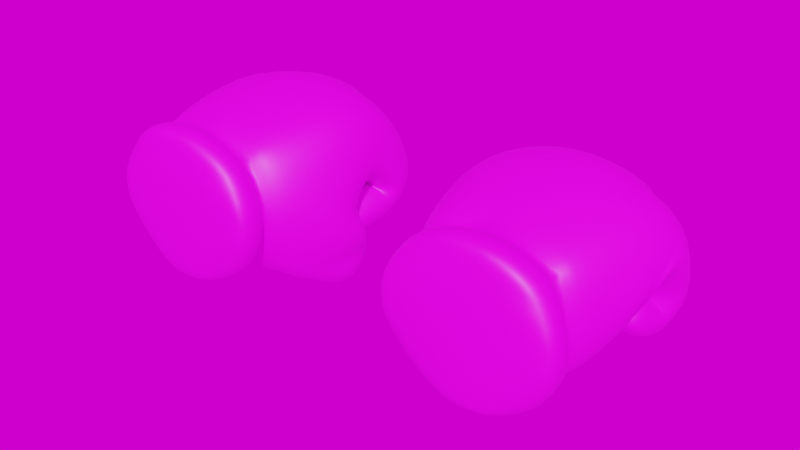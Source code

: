 # Source: Guantes.blend  (saved by Blender 3.2.14; exported with 4.5.12 LTS)
import bpy
from mathutils import Matrix  # noqa: F401  (used for matrix-valued properties, if any)

bpy.ops.wm.read_factory_settings(use_empty=True)
scene = bpy.context.scene
scene.name = 'Scene'

# ---- collections
col_collection = bpy.data.collections.new('Collection'); scene.collection.children.link(col_collection)

# ---- images (referenced by path relative to the original .blend; pixels are not part of the script)
import os
ASSET_DIR = os.environ.get("B2B_ASSET_DIR", "")  # directory of the original .blend (textures are referenced by path, not embedded)
HERE = os.path.dirname(os.path.abspath(__file__))  # packed textures are extracted next to this script under _unpacked/

def load_image(name, relpath, width, height, colorspace="sRGB"):
    """Load a texture the original file referenced (path relative to the .blend, or extracted next to this script)."""
    p = next((c for c in (os.path.join(HERE, relpath), os.path.join(ASSET_DIR, relpath)) if relpath and os.path.exists(c)), "")
    if p:
        img = bpy.data.images.load(p, check_existing=True)
        img.name = name
    else:  # same state as the original file: an image datablock whose file is absent (Cycles renders it pink)
        img = bpy.data.images.new(name, width, height)
        img.source = "FILE"
        img.filepath = "//" + (relpath or name)
    img.colorspace_settings.name = colorspace
    return img
img_t_deportes06_izq_bc_png = load_image('T_Deportes06_izq_BC.png', 'T_Deportes06_izq_BC.png', 1024, 1024, 'sRGB')
img_t_deportes06_dch_bc_png = load_image('T_Deportes06_dch_BC.png', 'T_Deportes06_dch_BC.png', 1024, 1024, 'sRGB')
img_abandoned_church_1k_hdr = load_image('abandoned_church_1k.hdr', 'abandoned_church_1k.hdr', 1024, 1024, 'Linear Rec.709')

# ---- materials (node trees are filled in below, after node groups)
mat_m_guante_izq = bpy.data.materials.new('M_Guante_izq')
mat_m_guante_izq.diffuse_color = (0.9914, 0.9914, 0.9914, 1.0)
mat_m_guante_dch = bpy.data.materials.new('M_Guante_dch')
mat_m_guante_dch.diffuse_color = (0.9914, 0.9914, 0.9914, 1.0)

# ---- node groups
ng_warmth__gaffer = bpy.data.node_groups.new('Warmth (Gaffer)', 'ShaderNodeTree')
_s = ng_warmth__gaffer.interface.new_socket(name='Image', in_out='OUTPUT', socket_type='NodeSocketColor')
_s = ng_warmth__gaffer.interface.new_socket(name='Image', in_out='INPUT', socket_type='NodeSocketColor')
_s = ng_warmth__gaffer.interface.new_socket(name='Temp', in_out='INPUT', socket_type='NodeSocketFloat')
_s.min_value = -100.0
_s.max_value = 100.0
_s = ng_warmth__gaffer.interface.new_socket(name='Tint', in_out='INPUT', socket_type='NodeSocketFloat')
_s.min_value = -100.0
_s.max_value = 100.0
_N = ng_warmth__gaffer.nodes; _L = ng_warmth__gaffer.links
n0 = _N.new('NodeGroupInput'); n0.name = 'Group Input'; n0.location = (-70, -478)
n1 = _N.new('NodeGroupOutput'); n1.name = 'Group Output'; n1.location = (1033, -158)
n2 = _N.new('ShaderNodeMath'); n2.name = 'Math'; n2.location = (214, -339)
n2.operation = 'DIVIDE'
n2.inputs[1].default_value = 150.0
n3 = _N.new('ShaderNodeMath'); n3.name = 'Math.001'; n3.location = (407, -336)
n3.inputs[1].default_value = 1.0
n4 = _N.new('ShaderNodeSeparateColor'); n4.name = 'Separate RGB'; n4.location = (408, -168)
n5 = _N.new('ShaderNodeMath'); n5.name = 'Math.002'; n5.location = (627, 85)
n5.operation = 'MULTIPLY'
n6 = _N.new('ShaderNodeMath'); n6.name = 'Math.003'; n6.location = (627, -91)
n6.operation = 'MULTIPLY'
n7 = _N.new('ShaderNodeMath'); n7.name = 'Math.004'; n7.location = (627, -240)
n7.operation = 'DIVIDE'
n8 = _N.new('ShaderNodeMath'); n8.name = 'Math.005'; n8.location = (214, -548)
n8.operation = 'DIVIDE'
n8.inputs[1].default_value = 150.0
n9 = _N.new('ShaderNodeMath'); n9.name = 'Math.006'; n9.location = (407, -529)
n9.inputs[1].default_value = 1.0
n10 = _N.new('ShaderNodeCombineColor'); n10.name = 'Combine RGB'; n10.location = (808, -163)
_L.new(n0.outputs[1], n2.inputs[0])
_L.new(n2.outputs[0], n3.inputs[0])
_L.new(n3.outputs[0], n5.inputs[1])
_L.new(n3.outputs[0], n7.inputs[1])
_L.new(n0.outputs[2], n8.inputs[0])
_L.new(n8.outputs[0], n9.inputs[0])
_L.new(n9.outputs[0], n6.inputs[1])
_L.new(n0.outputs[0], n4.inputs[0])
_L.new(n4.outputs[0], n5.inputs[0])
_L.new(n4.outputs[1], n6.inputs[0])
_L.new(n4.outputs[2], n7.inputs[0])
_L.new(n5.outputs[0], n10.inputs[0])
_L.new(n6.outputs[0], n10.inputs[1])
_L.new(n7.outputs[0], n10.inputs[2])
_L.new(n10.outputs[0], n1.inputs[0])
n1.is_active_output = True

# ---- material node trees
mat_m_guante_izq.use_nodes = True; mat_m_guante_izq.node_tree.nodes.clear()
_N = mat_m_guante_izq.node_tree.nodes; _L = mat_m_guante_izq.node_tree.links
n0 = _N.new('ShaderNodeBsdfPrincipled'); n0.name = 'Principled BSDF'; n0.location = (10, 300)
n0.distribution = 'GGX'
n0.subsurface_method = 'RANDOM_WALK_SKIN'
n0.inputs[3].default_value = 1.45
n0.inputs[27].default_value = (0.0, 0.0, 0.0, 1.0)
n0.inputs[28].default_value = 1.0
n1 = _N.new('ShaderNodeOutputMaterial'); n1.name = 'Material Output'; n1.location = (300, 300)
n2 = _N.new('ShaderNodeTexImage'); n2.name = 'Image Texture'; n2.location = (-280, 190)
n2.image = img_t_deportes06_izq_bc_png
_L.new(n0.outputs[0], n1.inputs[0])
_L.new(n2.outputs[0], n0.inputs[0])
n1.is_active_output = True
mat_m_guante_dch.use_nodes = True; mat_m_guante_dch.node_tree.nodes.clear()
_N = mat_m_guante_dch.node_tree.nodes; _L = mat_m_guante_dch.node_tree.links
n0 = _N.new('ShaderNodeBsdfPrincipled'); n0.name = 'Principled BSDF'; n0.location = (10, 300)
n0.distribution = 'GGX'
n0.subsurface_method = 'RANDOM_WALK_SKIN'
n0.inputs[3].default_value = 1.45
n0.inputs[27].default_value = (0.0, 0.0, 0.0, 1.0)
n0.inputs[28].default_value = 1.0
n1 = _N.new('ShaderNodeOutputMaterial'); n1.name = 'Material Output'; n1.location = (300, 300)
n2 = _N.new('ShaderNodeTexImage'); n2.name = 'Image Texture'; n2.location = (-335, 273)
n2.image = img_t_deportes06_dch_bc_png
_L.new(n0.outputs[0], n1.inputs[0])
_L.new(n2.outputs[0], n0.inputs[0])
n1.is_active_output = True

# ---- world
world_world = bpy.data.worlds.new('World'); scene.world = world_world
world_world.use_nodes = True; world_world.node_tree.nodes.clear()
_N = world_world.node_tree.nodes; _L = world_world.node_tree.links
n0 = _N.new('ShaderNodeOutputWorld'); n0.name = 'World Output'; n0.location = (300, 300)
n1 = _N.new('ShaderNodeBackground'); n1.name = 'Background'; n1.location = (10, 300)
n1.inputs[0].default_value = (0.05088, 0.05088, 0.05088, 1.0)
n2 = _N.new('ShaderNodeTexEnvironment'); n2.name = 'HDRIHandler_ShaderNodeTexEnvironment'; n2.location = (-568, 92)
n2.image = img_abandoned_church_1k_hdr
n3 = _N.new('ShaderNodeTexCoord'); n3.name = 'HDRIHandler_ShaderNodeTexCoord'; n3.location = (-951, 100)
n4 = _N.new('ShaderNodeMapping'); n4.name = 'HDRIHandler_ShaderNodeMapping'; n4.location = (-760, 141)
n4.mute = True
n5 = _N.new('ShaderNodeGroup'); n5.name = 'HDRIHandler_Warmth'; n5.location = (-262, 73)
n5.mute = True
n5.node_tree = ng_warmth__gaffer
n5.inputs[1].default_value = 0.0
n5.inputs[2].default_value = 0.0
n6 = _N.new('ShaderNodeGamma'); n6.name = 'HDRIHandler_ShaderNodeGamma'; n6.location = (-72, 60)
n6.mute = True
n7 = _N.new('ShaderNodeHueSaturation'); n7.name = 'HDRIHandler_ShaderNodeHueSaturation'; n7.location = (118, 81)
n7.mute = True
n8 = _N.new('ShaderNodeBackground'); n8.name = 'HDRIHandler_ShaderNodeBackground'; n8.location = (318, 48)
_L.new(n3.outputs[0], n4.inputs[0])
_L.new(n4.outputs[0], n2.inputs[0])
_L.new(n2.outputs[0], n5.inputs[0])
_L.new(n5.outputs[0], n6.inputs[0])
_L.new(n6.outputs[0], n7.inputs[4])
_L.new(n7.outputs[0], n8.inputs[0])
_L.new(n8.outputs[0], n0.inputs[0])
n0.is_active_output = True
world_world.color = (0.05088, 0.05088, 0.05088)
world_world.use_sun_shadow = False
world_world.sun_shadow_jitter_overblur = 0.0

# ---- meshes
me_sketchup = bpy.data.meshes.new('Sketchup')
me_sketchup.from_pydata([(0.0418, 0.02369, 0.007853), (0.04623, 0.03417, 0.00678), (0.02377, 0.01736, -0.009526), (0.02327, 0.04452, -0.01307), (0.04684, 0.03365, 0.001189), (0.02193, 0.05687, -0.008787), (0.04921, 0.03039, 0.008178), (0.02754, 0.0169, 0.02118), (0.05354, 0.01431, -0.01362), (-0.004812, -0.02321, -0.01227), (-0.004823, -0.04655, -0.03076), (-0.05396, -0.02104, -0.0235), (-0.04494, -0.05002, -0.03137), (-0.06307, -0.05467, -0.001229), (-0.03418, -0.06414, -0.03132), (-0.05538, -0.06348, -0.0006682), (-0.03852, -0.07034, -0.03789), (-0.05865, -0.07032, -0.01688), (-0.03853, -0.08804, -0.03789), (-0.05866, -0.08803, -0.01688), (-0.006851, -0.09267, -0.0302), (-0.05112, -0.09264, 0.01844), (0.04281, -0.09269, 0.01845), (-0.06736, -0.07032, 0.01177), (-0.04453, -0.06413, 0.04578), (-0.05865, -0.07032, 0.04047), (-0.03853, -0.07032, 0.06148), (-0.05866, -0.08802, 0.04047), (-0.03854, -0.08803, 0.06149), (-0.005974, -0.09266, 0.05702), (-0.005973, -0.08804, 0.06918), (0.0265, -0.08806, 0.06149), (0.02651, -0.07036, 0.06149), (0.05037, -0.07037, 0.04048), (0.03257, -0.06417, 0.04397), (0.05046, -0.06418, 0.01178), (0.06295, -0.05795, 0.01579), (0.0481, -0.05701, -0.02843), (0.05733, -0.03964, -0.04008), (0.04504, -0.03181, -0.05219), (0.05181, -0.007918, -0.06771), (0.07033, -0.01956, 0.02967), (0.07608, -0.002328, 0.008233), (0.07268, 0.01827, 0.02877), (0.06177, -0.004967, 0.0633), (0.04907, -0.05402, 0.04737), (0.03308, 0.009866, 0.0735), (0.03174, -0.04935, 0.06242), (-0.004568, 0.01175, 0.0796), (-0.004833, -0.049, 0.06479), (-0.04137, 0.01107, 0.07447), (-0.03814, -0.05085, 0.06046), (-0.07301, -0.001447, 0.05294), (-0.06083, -0.05443, 0.04736), (-0.07774, 0.03959, -3.496e-05), (-0.06477, 0.06255, -0.006374), (-0.07205, 0.03199, -0.01937), (-0.06385, 0.03129, -0.03306), (-0.04512, 0.03468, -0.03702), (-0.04337, 0.0008546, -0.0167), (-0.03815, 0.009613, -0.003567), (-0.04529, -0.002496, 0.001093), (-0.0532, 0.008645, 0.01101), (-0.05889, -0.0037, -0.0002125), (-0.06853, 0.007439, -0.00534), (-0.06103, -0.0006734, -0.01829), (-0.04588, 0.03758, 0.04698), (-0.03807, 0.07838, -0.005954), (-0.04605, 0.04246, -0.007673), (-0.03664, 0.05144, -0.034), (-0.01343, 0.05343, -0.03842), (-0.0128, 0.01765, -0.03431), (-0.003717, 0.01886, -0.01577), (-0.01514, 9.415e-05, -0.0146), (-0.02297, 0.001732, 0.001095), (-0.03112, 0.0001961, -0.01465), (-0.0422, 0.01902, -0.01275), (-0.0347, 0.01776, -0.03422), (0.04431, 0.0006657, -0.02392), (0.06954, 0.04943, -0.004681), (0.06744, 0.04426, -0.01022), (0.06579, 0.01747, -0.016), (0.04394, 0.007332, -0.002953), (-0.07693, -0.02102, 0.01055), (-0.07187, 0.03862, 0.0514), (-0.04652, 0.05286, 0.05853), (-0.06641, 0.06046, 0.01776), (-0.04525, 0.06921, 0.01725), (-0.04487, 0.06962, -0.009075), (-0.03749, 0.03207, -0.01559), (-0.06187, 0.01406, 0.01786), (-0.04108, 0.02122, 0.01483), (-0.03907, 0.04274, 0.002997), (-0.05757, 0.02001, 0.003651), (-0.05808, 0.02738, 0.004441), (-0.05646, 0.01782, 0.01031), (0.0324, 0.0565, 0.07088), (0.03512, 0.06576, 0.004863), (0.02497, 0.08357, 0.0316), (0.02241, 0.08985, -0.007674), (-0.004246, 0.08116, 0.03188), (-0.00205, 0.08577, -0.007117), (-0.009517, 0.06564, 0.00607), (-6.47e-05, 0.04676, -0.04447), (-0.01032, 0.04165, -0.01997), (-0.008008, 0.01174, -0.005009), (0.06603, 0.03668, 0.05631), (0.06372, 0.06747, 0.02686), (0.06121, 0.07571, -0.007295), (0.03475, 0.0803, 0.03389), (0.03601, 0.08686, -0.003619), (0.0339, 0.05751, -0.03734), (0.004435, 0.01233, -0.03515), (0.006544, 0.03423, -0.04191), (-0.001478, 0.01732, -0.05211), (0.006592, 0.03278, -0.06301), (0.02658, 0.03869, -0.04032), (0.03403, 0.03146, -0.06567), (0.0754, 0.02608, -0.03212), (0.0739, 0.008331, -0.05774), (0.01894, -0.04754, -0.0459), (0.03258, -0.06418, -0.02218), (-0.00595, -0.06416, -0.03798), (0.02652, -0.07037, -0.03788), (-0.005952, -0.07036, -0.04557), (0.02651, -0.08808, -0.03788), (-0.005962, -0.08806, -0.04557), (0.01976, 0.008599, -0.02793), (0.07956, -0.02008, -0.01566), (0.03506, 0.04162, -0.0202), (0.02276, 0.0468, -0.04457), (0.03276, 0.01158, -0.00561), (0.02367, 0.005847, -0.03012), (0.0218, -0.005982, -0.0125), (0.002606, -0.005692, -0.01195), (0.01249, 0.002459, 0.007434), (0.05547, 0.05694, -0.03473), (0.05251, 0.01095, -0.03859), (0.05167, -0.001528, -0.02238), (0.03373, -0.001704, -0.01963), (0.01134, 0.04304, 0.003654), (0.01222, 0.03614, 0.006217), (0.01147, 0.01802, 0.01428), (0.05036, -0.08808, 0.04048), (0.05907, -0.08809, 0.01179), (0.05908, -0.07038, 0.01178), (0.05037, -0.07038, -0.01687), (-0.0105, 0.05927, 0.06962), (-0.003011, 0.04273, 0.04777), (-0.003051, 0.04505, -0.007203), (-0.01337, 0.08442, -0.004229), (-0.01272, 0.08349, 0.02661), (-0.04026, 0.07647, 0.02461), (0.0003774, 0.00586, -0.02998), (-0.005959, -0.06414, 0.06158), (-0.004886, 0.01747, 0.02378), (0.02936, 0.01041, -0.03585), (-0.06737, -0.08802, 0.01177), (-0.02342, 0.02708, 0.03058), (-0.02496, 0.0295, -0.001426), (-0.0244, 0.02596, -0.008414), (0.02791, -0.004592, -0.03463), (-0.07966, 0.01575, 0.03896), (0.03261, -0.004597, -0.05159), (0.0083, 0.005525, -0.05658), (0.02456, 0.002675, -0.05513), (0.03486, 0.01757, -0.07209), (-0.005963, -0.07034, 0.06917), (0.006352, 0.01889, -0.07354), (-0.003582, 0.02186, 0.05099), (0.05036, -0.08809, -0.01687)], [], [(127, 165, 163, 78), (3, 1, 4), (5, 3, 4), (5, 4, 6), (5, 6, 7), (7, 6, 8), (9, 7, 8), (8, 10, 9), (68, 160, 158, 66), (10, 12, 11, 9), (142, 141, 104, 105), (15, 14, 16), (17, 15, 16), (170, 125, 123, 146), (20, 125, 170, 22), (21, 20, 22), (23, 15, 17), (97, 98, 96, 7), (25, 26, 24), (167, 30, 31, 32), (27, 29, 28), (28, 29, 30), (29, 31, 30), (28, 30, 167, 26), (132, 153, 103, 130), (32, 33, 34), (119, 38, 39, 40), (96, 98, 100, 147), (37, 36, 35), (116, 113, 112, 127), (39, 38, 37), (51, 24, 154, 49), (41, 42, 43), (129, 130, 99, 97), (52, 83, 13, 53), (33, 145, 35, 34), (108, 110, 109, 107), (150, 67, 152, 151), (107, 109, 96, 106), (80, 136, 108, 79), (150, 151, 148, 149), (54, 55, 56), (55, 57, 56), (130, 103, 101, 99), (46, 96, 147, 48), (118, 119, 117, 116), (61, 59, 60), (60, 62, 61), (62, 63, 61), (62, 64, 63), (63, 64, 65), (111, 110, 108, 136), (58, 89, 60, 59), (67, 69, 68), (115, 117, 166, 168), (84, 86, 54, 162), (64, 56, 57, 65), (73, 71, 72), (74, 73, 72), (75, 73, 74), (74, 76, 75), (76, 77, 75), (85, 50, 48, 147), (42, 78, 8), (16, 14, 122, 124), (6, 79, 43), (4, 79, 6), (4, 80, 79), (1, 80, 4), (80, 1, 81), (1, 0, 81), (0, 82, 81), (0, 2, 82), (52, 84, 83), (111, 156, 2, 3), (116, 117, 115, 113), (67, 150, 70, 69), (88, 89, 58), (92, 91, 90), (90, 93, 92), (93, 89, 92), (89, 93, 94), (160, 149, 148, 158), (95, 62, 60), (62, 95, 64), (26, 167, 154, 24), (98, 97, 99), (65, 59, 61, 63), (100, 101, 102), (131, 132, 130, 129), (103, 104, 102, 101), (15, 24, 53, 13), (107, 79, 108), (99, 101, 100, 98), (109, 110, 5), (110, 111, 5), (5, 111, 3), (147, 100, 102, 169), (138, 81, 82, 139), (78, 118, 116, 127), (81, 137, 136, 80), (118, 38, 119), (83, 11, 12, 13), (122, 120, 121), (122, 121, 123), (124, 122, 123), (126, 18, 16, 124), (20, 126, 125), (18, 126, 20), (41, 43, 106, 44), (38, 128, 36, 37), (78, 42, 118), (42, 128, 118), (44, 106, 96, 46), (52, 50, 85, 84), (131, 133, 132), (77, 71, 73, 75), (134, 133, 135), (135, 105, 134), (23, 25, 24, 15), (5, 7, 96, 109), (81, 138, 137), (71, 77, 69, 70), (2, 139, 82), (97, 7, 140), (140, 129, 97), (141, 129, 140), (15, 13, 12, 14), (142, 135, 131), (142, 105, 135), (21, 22, 29), (29, 22, 143), (22, 144, 143), (25, 23, 157, 27), (157, 23, 17, 19), (121, 145, 146), (79, 107, 106, 43), (85, 91, 92, 87), (66, 152, 67, 68), (121, 37, 35), (121, 35, 145), (29, 143, 31), (149, 72, 71, 70), (48, 49, 47, 46), (156, 137, 138, 139), (137, 156, 111, 136), (85, 152, 66), (150, 149, 70), (85, 147, 151, 152), (50, 51, 49, 48), (105, 153, 134), (49, 34, 47), (49, 154, 34), (113, 115, 114, 112), (51, 53, 24), (155, 7, 9), (140, 7, 155), (102, 140, 155), (102, 141, 140), (141, 102, 104), (95, 60, 89, 94), (85, 87, 86, 84), (36, 45, 34, 35), (2, 156, 139), (145, 33, 143, 144), (157, 19, 21), (157, 21, 27), (27, 21, 29), (165, 127, 112, 164), (91, 158, 155), (148, 155, 158), (39, 37, 121, 120), (159, 76, 74), (76, 159, 160), (159, 72, 160), (149, 160, 72), (161, 39, 120), (161, 120, 10), (8, 161, 10), (162, 90, 83), (162, 54, 90), (161, 40, 39), (161, 163, 40), (161, 78, 163), (20, 21, 19, 18), (84, 162, 83), (87, 88, 55, 86), (86, 55, 54), (112, 114, 164), (168, 166, 165, 164), (142, 131, 129, 141), (122, 14, 12, 10), (46, 47, 45, 44), (144, 170, 146, 145), (91, 155, 9, 11), (6, 43, 42, 8), (166, 119, 40), (117, 119, 166), (68, 69, 77, 76), (103, 153, 105, 104), (85, 66, 91), (147, 148, 151), (147, 169, 148), (44, 45, 36, 41), (10, 120, 122), (11, 83, 90, 91), (22, 170, 144), (31, 143, 33, 32), (123, 121, 146), (125, 126, 124, 123), (40, 163, 165, 166), (52, 53, 51, 50), (94, 93, 56), (94, 56, 64), (47, 34, 45), (167, 32, 34), (54, 93, 90), (54, 56, 93), (114, 115, 168), (114, 168, 164), (66, 158, 91), (3, 2, 0, 1), (153, 132, 133, 134), (92, 89, 88), (87, 92, 88), (88, 58, 57, 55), (169, 155, 148), (169, 102, 155), (59, 65, 57, 58), (36, 128, 42, 41), (8, 78, 161), (167, 34, 154), (95, 94, 64), (128, 38, 118), (68, 76, 160), (159, 74, 72), (135, 133, 131), (28, 26, 25, 27), (19, 17, 16, 18)])
me_sketchup.polygons.foreach_set('use_smooth', [True] * 239)
_uv = me_sketchup.uv_layers.new(name='UVMap')
_uv.uv.foreach_set('vector', [0.3778, 0.3476, 0.3333, 0.3416, 0.3335, 0.3191, 0.3874, 0.3184, 0.523, 0.2588, 0.5029, 0.3167, 0.4902, 0.316, 0.518, 0.2509, 0.523, 0.2588, 0.4902, 0.316, 0.518, 0.2509, 0.4902, 0.316, 0.4717, 0.3217, 0.518, 0.2509, 0.4717, 0.3217, 0.4528, 0.2661, 0.4528, 0.2661, 0.4717, 0.3217, 0.412, 0.3233, 0.3766, 0.2094, 0.4528, 0.2661, 0.412, 0.3233, 0.412, 0.3233, 0.3232, 0.2009, 0.3766, 0.2094, 0.5196, 0.07754, 0.5477, 0.08956, 0.4975, 0.156, 0.4674, 0.1119, 0.3232, 0.2009, 0.3381, 0.1353, 0.379, 0.1316, 0.3766, 0.2094, 0.4932, 0.402, 0.4973, 0.3567, 0.5755, 0.3762, 0.5362, 0.4214, 0.335, 0.08722, 0.3099, 0.1398, 0.2949, 0.1342, 0.3082, 0.09333, 0.335, 0.08722, 0.2949, 0.1342, 0.2157, 0.2505, 0.2307, 0.2116, 0.2518, 0.2211, 0.2374, 0.2589, 0.7139, 0.2145, 0.7449, 0.236, 0.7449, 0.271, 0.7099, 0.2905, 0.6419, 0.2127, 0.7139, 0.2145, 0.7099, 0.2905, 0.2275, 0.8336, 0.233, 0.8508, 0.2151, 0.8623, 0.5579, 0.691, 0.5333, 0.7217, 0.4639, 0.7084, 0.5328, 0.6452, 0.2409, 0.8094, 0.2551, 0.7809, 0.2606, 0.8028, 0.2637, 0.7465, 0.2422, 0.7433, 0.246, 0.7091, 0.2635, 0.7089, 0.2255, 0.8008, 0.2245, 0.7411, 0.238, 0.7758, 0.238, 0.7758, 0.2245, 0.7411, 0.2422, 0.7433, 0.2245, 0.7411, 0.246, 0.7091, 0.2422, 0.7433, 0.238, 0.7758, 0.2422, 0.7433, 0.2637, 0.7465, 0.2551, 0.7809, 0.6319, 0.6957, 0.6369, 0.7118, 0.6097, 0.7208, 0.6048, 0.7057, 0.2635, 0.7089, 0.2618, 0.6724, 0.2813, 0.6895, 0.3537, 0.5348, 0.3016, 0.5543, 0.3017, 0.5301, 0.3355, 0.5113, 0.4639, 0.7084, 0.5333, 0.7217, 0.5419, 0.7534, 0.4749, 0.8026, 0.2743, 0.5675, 0.2916, 0.6321, 0.2689, 0.6315, 0.4054, 0.5255, 0.4195, 0.5151, 0.4432, 0.5231, 0.437, 0.5469, 0.3017, 0.5301, 0.3016, 0.5543, 0.2743, 0.5675, 0.2854, 0.792, 0.2606, 0.8028, 0.2756, 0.7477, 0.2958, 0.7501, 0.3438, 0.6396, 0.3616, 0.6092, 0.3897, 0.6329, 0.5973, 0.6767, 0.6048, 0.7057, 0.5679, 0.7161, 0.5579, 0.691, 0.3261, 0.8485, 0.2818, 0.8744, 0.2427, 0.86, 0.2747, 0.8202, 0.2618, 0.6724, 0.2534, 0.6368, 0.2689, 0.6315, 0.2813, 0.6895, 0.4525, 0.6096, 0.4683, 0.6161, 0.4696, 0.6429, 0.4415, 0.6342, 0.5077, 0.9008, 0.4973, 0.9122, 0.4788, 0.8969, 0.498, 0.8803, 0.4415, 0.6342, 0.4696, 0.6429, 0.4639, 0.7084, 0.4125, 0.6654, 0.4301, 0.5895, 0.4571, 0.5903, 0.4525, 0.6096, 0.4299, 0.5981, 0.5077, 0.9008, 0.498, 0.8803, 0.5212, 0.8408, 0.5469, 0.8991, 0.3461, 0.9281, 0.3653, 0.9324, 0.3467, 0.9478, 0.3653, 0.9324, 0.3565, 0.9538, 0.3467, 0.9478, 0.6048, 0.7057, 0.6097, 0.7208, 0.574, 0.7346, 0.5679, 0.7161, 0.3838, 0.7163, 0.4639, 0.7084, 0.4749, 0.8026, 0.3804, 0.7688, 0.372, 0.5562, 0.3537, 0.5348, 0.3864, 0.5084, 0.4054, 0.5255, 0.3543, 0.9795, 0.3584, 0.9724, 0.3648, 0.9828, 0.3648, 0.9828, 0.3464, 0.989, 0.3543, 0.9795, 0.3464, 0.989, 0.3488, 0.9764, 0.3543, 0.9795, 0.3464, 0.989, 0.3395, 0.9702, 0.3488, 0.9764, 0.3488, 0.9764, 0.3395, 0.9702, 0.3509, 0.9688, 0.4701, 0.5903, 0.4683, 0.6161, 0.4525, 0.6096, 0.4571, 0.5903, 0.3657, 0.956, 0.3807, 0.9648, 0.3648, 0.9828, 0.3584, 0.9724, 0.4973, 0.9122, 0.5115, 0.9292, 0.4854, 0.9486, 0.4105, 0.4998, 0.3864, 0.5084, 0.3734, 0.4965, 0.4068, 0.4785, 0.3638, 0.8767, 0.3689, 0.9166, 0.3461, 0.9281, 0.3346, 0.8832, 0.3395, 0.9702, 0.3467, 0.9478, 0.3565, 0.9538, 0.3509, 0.9688, 0.5407, 0.9486, 0.5329, 0.9359, 0.5515, 0.9321, 0.5469, 0.965, 0.5407, 0.9486, 0.5515, 0.9321, 0.5328, 0.9539, 0.5407, 0.9486, 0.5469, 0.965, 0.5469, 0.965, 0.5135, 0.9618, 0.5328, 0.9539, 0.5135, 0.9618, 0.5229, 0.9433, 0.5328, 0.9539, 0.415, 0.8693, 0.363, 0.8151, 0.3804, 0.7688, 0.4749, 0.8026, 0.4089, 0.367, 0.3874, 0.3184, 0.412, 0.3233, 0.2949, 0.1342, 0.3099, 0.1398, 0.2905, 0.189, 0.2763, 0.182, 0.4717, 0.3217, 0.491, 0.3792, 0.4317, 0.3763, 0.4902, 0.316, 0.491, 0.3792, 0.4717, 0.3217, 0.4902, 0.316, 0.4977, 0.3763, 0.491, 0.3792, 0.5029, 0.3167, 0.4977, 0.3763, 0.4902, 0.316, 0.4977, 0.3763, 0.5029, 0.3167, 0.5421, 0.3743, 0.5029, 0.3167, 0.5277, 0.3175, 0.5421, 0.3743, 0.5277, 0.3175, 0.5593, 0.3269, 0.5421, 0.3743, 0.5277, 0.3175, 0.5556, 0.2842, 0.5593, 0.3269, 0.3261, 0.8485, 0.3638, 0.8767, 0.2818, 0.8744, 0.4701, 0.5903, 0.4706, 0.5656, 0.4916, 0.5548, 0.4981, 0.5868, 0.4054, 0.5255, 0.3864, 0.5084, 0.4105, 0.4998, 0.4195, 0.5151, 0.4973, 0.9122, 0.5077, 0.9008, 0.5211, 0.9208, 0.5115, 0.9292, 0.3762, 0.9382, 0.3807, 0.9648, 0.3657, 0.956, 0.4748, 0.1726, 0.4537, 0.1483, 0.4629, 0.109, 0.4629, 0.109, 0.4873, 0.1274, 0.4748, 0.1726, 0.4873, 0.1274, 0.4917, 0.1752, 0.4748, 0.1726, 0.4917, 0.1752, 0.4873, 0.1274, 0.5, 0.1331, 0.5477, 0.08956, 0.5684, 0.117, 0.5516, 0.1758, 0.4975, 0.156, 0.5172, 0.1438, 0.5262, 0.1507, 0.5147, 0.172, 0.5262, 0.1507, 0.5172, 0.1438, 0.5374, 0.1276, 0.2551, 0.7809, 0.2637, 0.7465, 0.2756, 0.7477, 0.2606, 0.8028, 0.5333, 0.7217, 0.5579, 0.691, 0.5679, 0.7161, 0.3509, 0.9688, 0.3584, 0.9724, 0.3543, 0.9795, 0.3488, 0.9764, 0.5419, 0.7534, 0.574, 0.7346, 0.5782, 0.7585, 0.6423, 0.6696, 0.6319, 0.6957, 0.6048, 0.7057, 0.5973, 0.6767, 0.6097, 0.7208, 0.6196, 0.7469, 0.5782, 0.7585, 0.574, 0.7346, 0.233, 0.8508, 0.2606, 0.8028, 0.2747, 0.8202, 0.2427, 0.86, 0.4415, 0.6342, 0.4299, 0.5981, 0.4525, 0.6096, 0.5679, 0.7161, 0.574, 0.7346, 0.5419, 0.7534, 0.5333, 0.7217, 0.4696, 0.6429, 0.4683, 0.6161, 0.4963, 0.6034, 0.4683, 0.6161, 0.4701, 0.5903, 0.4963, 0.6034, 0.4963, 0.6034, 0.4701, 0.5903, 0.4981, 0.5868, 0.4749, 0.8026, 0.5419, 0.7534, 0.5782, 0.7585, 0.546, 0.8354, 0.4601, 0.5563, 0.4328, 0.5569, 0.466, 0.5335, 0.4698, 0.5556, 0.4158, 0.577, 0.372, 0.5562, 0.4054, 0.5255, 0.437, 0.5469, 0.4328, 0.5569, 0.4592, 0.567, 0.4571, 0.5903, 0.4301, 0.5895, 0.372, 0.5562, 0.3016, 0.5543, 0.3537, 0.5348, 0.4, 0.08758, 0.379, 0.1316, 0.3381, 0.1353, 0.3513, 0.08864, 0.2905, 0.189, 0.2991, 0.2405, 0.2577, 0.2423, 0.2905, 0.189, 0.2577, 0.2423, 0.2518, 0.2211, 0.2763, 0.182, 0.2905, 0.189, 0.2518, 0.2211, 0.2523, 0.1707, 0.27, 0.1254, 0.2949, 0.1342, 0.2763, 0.182, 0.7139, 0.2145, 0.7277, 0.2037, 0.7449, 0.236, 0.6979, 0.1823, 0.7277, 0.2037, 0.7139, 0.2145, 0.3438, 0.6396, 0.3897, 0.6329, 0.4125, 0.6654, 0.3654, 0.6771, 0.3016, 0.5543, 0.334, 0.5854, 0.2916, 0.6321, 0.2743, 0.5675, 0.4158, 0.577, 0.3616, 0.6092, 0.372, 0.5562, 0.3616, 0.6092, 0.334, 0.5854, 0.372, 0.5562, 0.3654, 0.6771, 0.4125, 0.6654, 0.4639, 0.7084, 0.3838, 0.7163, 0.3261, 0.8485, 0.363, 0.8151, 0.415, 0.8693, 0.3638, 0.8767, 0.6423, 0.6696, 0.6464, 0.6936, 0.6319, 0.6957, 0.5229, 0.9433, 0.5329, 0.9359, 0.5407, 0.9486, 0.5328, 0.9539, 0.6508, 0.706, 0.6464, 0.6936, 0.6725, 0.6922, 0.6725, 0.6922, 0.6605, 0.728, 0.6508, 0.706, 0.2275, 0.8336, 0.2409, 0.8094, 0.2606, 0.8028, 0.233, 0.8508, 0.4963, 0.6034, 0.5328, 0.6452, 0.4639, 0.7084, 0.4696, 0.6429, 0.4328, 0.5569, 0.4601, 0.5563, 0.4592, 0.567, 0.5329, 0.9359, 0.5229, 0.9433, 0.5115, 0.9292, 0.5211, 0.9208, 0.4916, 0.5548, 0.4698, 0.5556, 0.466, 0.5335, 0.421, 0.3398, 0.4528, 0.2661, 0.5019, 0.3391, 0.5019, 0.3391, 0.423, 0.3594, 0.421, 0.3398, 0.4973, 0.3567, 0.423, 0.3594, 0.5019, 0.3391, 0.335, 0.08722, 0.3513, 0.08864, 0.3381, 0.1353, 0.3099, 0.1398, 0.4932, 0.402, 0.4887, 0.4293, 0.446, 0.4103, 0.4932, 0.402, 0.5362, 0.4214, 0.4887, 0.4293, 0.6419, 0.2127, 0.7099, 0.2905, 0.6427, 0.278, 0.2245, 0.7411, 0.2149, 0.6623, 0.2411, 0.6765, 0.2149, 0.6623, 0.2316, 0.6449, 0.2411, 0.6765, 0.2409, 0.8094, 0.2275, 0.8336, 0.2124, 0.8255, 0.2255, 0.8008, 0.2124, 0.8255, 0.2275, 0.8336, 0.2151, 0.8623, 0.1951, 0.8525, 0.254, 0.572, 0.2534, 0.6368, 0.2358, 0.5975, 0.4299, 0.5981, 0.4415, 0.6342, 0.4125, 0.6654, 0.3897, 0.6329, 0.415, 0.8693, 0.4162, 0.9501, 0.3935, 0.9484, 0.384, 0.9251, 0.4226, 0.9061, 0.4788, 0.8969, 0.4973, 0.9122, 0.4854, 0.9486, 0.254, 0.572, 0.2743, 0.5675, 0.2689, 0.6315, 0.254, 0.572, 0.2689, 0.6315, 0.2534, 0.6368, 0.2245, 0.7411, 0.2411, 0.6765, 0.246, 0.7091, 0.5469, 0.8991, 0.5515, 0.9321, 0.5329, 0.9359, 0.5211, 0.9208, 0.3804, 0.7688, 0.2958, 0.7501, 0.3085, 0.7039, 0.3838, 0.7163, 0.4706, 0.5656, 0.4592, 0.567, 0.4601, 0.5563, 0.4698, 0.5556, 0.4592, 0.567, 0.4706, 0.5656, 0.4701, 0.5903, 0.4571, 0.5903, 0.415, 0.8693, 0.4788, 0.8969, 0.4226, 0.9061, 0.5077, 0.9008, 0.5469, 0.8991, 0.5211, 0.9208, 0.415, 0.8693, 0.4749, 0.8026, 0.498, 0.8803, 0.4788, 0.8969, 0.363, 0.8151, 0.2854, 0.792, 0.2958, 0.7501, 0.3804, 0.7688, 0.6605, 0.728, 0.6369, 0.7118, 0.6508, 0.706, 0.2958, 0.7501, 0.2813, 0.6895, 0.3085, 0.7039, 0.2958, 0.7501, 0.2756, 0.7477, 0.2813, 0.6895, 0.4195, 0.5151, 0.4105, 0.4998, 0.4351, 0.4966, 0.4432, 0.5231, 0.2854, 0.792, 0.2747, 0.8202, 0.2606, 0.8028, 0.4955, 0.2161, 0.4528, 0.2661, 0.3766, 0.2094, 0.5019, 0.3391, 0.4528, 0.2661, 0.4955, 0.2161, 0.571, 0.3113, 0.5019, 0.3391, 0.4955, 0.2161, 0.571, 0.3113, 0.4973, 0.3567, 0.5019, 0.3391, 0.4973, 0.3567, 0.571, 0.3113, 0.5755, 0.3762, 0.5172, 0.1438, 0.5147, 0.172, 0.4917, 0.1752, 0.5, 0.1331, 0.415, 0.8693, 0.384, 0.9251, 0.3689, 0.9166, 0.3638, 0.8767, 0.2916, 0.6321, 0.3026, 0.6761, 0.2813, 0.6895, 0.2689, 0.6315, 0.4916, 0.5548, 0.4706, 0.5656, 0.4698, 0.5556, 0.2534, 0.6368, 0.2618, 0.6724, 0.2411, 0.6765, 0.2316, 0.6449, 0.2124, 0.8255, 0.1951, 0.8525, 0.2, 0.8088, 0.2124, 0.8255, 0.2, 0.8088, 0.2255, 0.8008, 0.2255, 0.8008, 0.2, 0.8088, 0.2245, 0.7411, 0.3333, 0.3416, 0.3778, 0.3476, 0.3712, 0.3693, 0.341, 0.3676, 0.4537, 0.1483, 0.4975, 0.156, 0.4955, 0.2161, 0.5516, 0.1758, 0.4955, 0.2161, 0.4975, 0.156, 0.2956, 0.282, 0.2597, 0.2639, 0.2577, 0.2423, 0.2991, 0.2405, 0.5516, 0.08237, 0.5342, 0.06986, 0.5676, 0.06029, 0.5342, 0.06986, 0.5516, 0.08237, 0.5477, 0.08956, 0.5516, 0.08237, 0.5755, 0.09856, 0.5477, 0.08956, 0.5684, 0.117, 0.5477, 0.08956, 0.5755, 0.09856, 0.3619, 0.2975, 0.2956, 0.282, 0.2991, 0.2405, 0.3619, 0.2975, 0.2991, 0.2405, 0.3232, 0.2009, 0.412, 0.3233, 0.3619, 0.2975, 0.3232, 0.2009, 0.4594, 0.06359, 0.4629, 0.109, 0.4, 0.08758, 0.4594, 0.06359, 0.5149, 0.08968, 0.4629, 0.109, 0.3619, 0.2975, 0.2901, 0.3206, 0.2956, 0.282, 0.3619, 0.2975, 0.3335, 0.3191, 0.2901, 0.3206, 0.3619, 0.2975, 0.3874, 0.3184, 0.3335, 0.3191, 0.7139, 0.2145, 0.6419, 0.2127, 0.666, 0.1806, 0.6979, 0.1823, 0.3638, 0.8767, 0.3346, 0.8832, 0.2818, 0.8744, 0.384, 0.9251, 0.3762, 0.9382, 0.3653, 0.9324, 0.3689, 0.9166, 0.3689, 0.9166, 0.3653, 0.9324, 0.3461, 0.9281, 0.3712, 0.3693, 0.351, 0.386, 0.341, 0.3676, 0.32, 0.3863, 0.2986, 0.3571, 0.3333, 0.3416, 0.341, 0.3676, 0.4932, 0.402, 0.446, 0.4103, 0.423, 0.3594, 0.4973, 0.3567, 0.2905, 0.189, 0.3099, 0.1398, 0.3381, 0.1353, 0.3232, 0.2009, 0.3838, 0.7163, 0.3085, 0.7039, 0.3026, 0.6761, 0.3654, 0.6771, 0.2316, 0.6449, 0.2116, 0.6098, 0.2358, 0.5975, 0.2534, 0.6368, 0.4537, 0.1483, 0.4955, 0.2161, 0.3766, 0.2094, 0.379, 0.1316, 0.4717, 0.3217, 0.4317, 0.3763, 0.4089, 0.367, 0.412, 0.3233, 0.3734, 0.4965, 0.3537, 0.5348, 0.3355, 0.5113, 0.3864, 0.5084, 0.3537, 0.5348, 0.3734, 0.4965, 0.4854, 0.9486, 0.5115, 0.9292, 0.5229, 0.9433, 0.5135, 0.9618, 0.6097, 0.7208, 0.6369, 0.7118, 0.6605, 0.728, 0.6196, 0.7469, 0.415, 0.8693, 0.4226, 0.9061, 0.4162, 0.9501, 0.4749, 0.8026, 0.5212, 0.8408, 0.498, 0.8803, 0.4749, 0.8026, 0.546, 0.8354, 0.5212, 0.8408, 0.3654, 0.6771, 0.3026, 0.6761, 0.2916, 0.6321, 0.3438, 0.6396, 0.3232, 0.2009, 0.2991, 0.2405, 0.2905, 0.189, 0.379, 0.1316, 0.4, 0.08758, 0.4629, 0.109, 0.4537, 0.1483, 0.2149, 0.6623, 0.2116, 0.6098, 0.2316, 0.6449, 0.246, 0.7091, 0.2411, 0.6765, 0.2618, 0.6724, 0.2635, 0.7089, 0.2518, 0.2211, 0.2577, 0.2423, 0.2374, 0.2589, 0.2307, 0.2116, 0.2523, 0.1707, 0.2763, 0.182, 0.2518, 0.2211, 0.2901, 0.3206, 0.3335, 0.3191, 0.3333, 0.3416, 0.2986, 0.3571, 0.3261, 0.8485, 0.2747, 0.8202, 0.2854, 0.792, 0.363, 0.8151, 0.5, 0.1331, 0.4873, 0.1274, 0.5277, 0.1014, 0.5, 0.1331, 0.5277, 0.1014, 0.5374, 0.1276, 0.3085, 0.7039, 0.2813, 0.6895, 0.3026, 0.6761, 0.2637, 0.7465, 0.2635, 0.7089, 0.2813, 0.6895, 0.5149, 0.08968, 0.4873, 0.1274, 0.4629, 0.109, 0.5149, 0.08968, 0.5277, 0.1014, 0.4873, 0.1274, 0.4351, 0.4966, 0.4105, 0.4998, 0.4068, 0.4785, 0.351, 0.386, 0.32, 0.3863, 0.341, 0.3676, 0.4674, 0.1119, 0.4975, 0.156, 0.4537, 0.1483, 0.523, 0.2588, 0.5556, 0.2842, 0.5277, 0.3175, 0.5029, 0.3167, 0.6369, 0.7118, 0.6319, 0.6957, 0.6464, 0.6936, 0.6508, 0.706, 0.3935, 0.9484, 0.3807, 0.9648, 0.3762, 0.9382, 0.384, 0.9251, 0.3935, 0.9484, 0.3762, 0.9382, 0.3762, 0.9382, 0.3657, 0.956, 0.3565, 0.9538, 0.3653, 0.9324, 0.5532, 0.1956, 0.4955, 0.2161, 0.5516, 0.1758, 0.5532, 0.1956, 0.571, 0.3113, 0.4955, 0.2161, 0.3584, 0.9724, 0.3509, 0.9688, 0.3565, 0.9538, 0.3657, 0.956, 0.2916, 0.6321, 0.334, 0.5854, 0.3616, 0.6092, 0.3438, 0.6396, 0.412, 0.3233, 0.3874, 0.3184, 0.3619, 0.2975, 0.2637, 0.7465, 0.2813, 0.6895, 0.2756, 0.7477, 0.5172, 0.1438, 0.5, 0.1331, 0.5374, 0.1276, 0.334, 0.5854, 0.3016, 0.5543, 0.372, 0.5562, 0.5196, 0.07754, 0.5342, 0.06986, 0.5477, 0.08956, 0.5516, 0.08237, 0.5676, 0.06029, 0.5755, 0.09856, 0.6725, 0.6922, 0.6464, 0.6936, 0.6423, 0.6696, 0.238, 0.7758, 0.2551, 0.7809, 0.2409, 0.8094, 0.2255, 0.8008, 0.2836, 0.08505, 0.3082, 0.09333, 0.2949, 0.1342, 0.27, 0.1254])
me_sketchup.materials.append(mat_m_guante_izq)
me_sketchup.update()
me_sketchup_002 = bpy.data.meshes.new('Sketchup.002')
me_sketchup_002.from_pydata([(-0.0418, 0.02369, 0.007853), (-0.04623, 0.03417, 0.00678), (-0.02377, 0.01736, -0.009526), (-0.02327, 0.04452, -0.01307), (-0.04684, 0.03365, 0.001189), (-0.02193, 0.05687, -0.008787), (-0.04921, 0.03039, 0.008178), (-0.02754, 0.0169, 0.02118), (-0.05354, 0.01431, -0.01362), (0.004812, -0.02321, -0.01227), (0.004823, -0.04655, -0.03076), (0.05396, -0.02104, -0.0235), (0.04494, -0.05002, -0.03137), (0.06307, -0.05467, -0.001229), (0.03418, -0.06414, -0.03132), (0.05538, -0.06348, -0.0006682), (0.03852, -0.07034, -0.03789), (0.05865, -0.07032, -0.01688), (0.03853, -0.08804, -0.03789), (0.05866, -0.08803, -0.01688), (0.006851, -0.09267, -0.0302), (0.05112, -0.09264, 0.01844), (-0.04281, -0.09269, 0.01845), (0.06736, -0.07032, 0.01177), (0.04453, -0.06413, 0.04578), (0.05865, -0.07032, 0.04047), (0.03853, -0.07032, 0.06148), (0.05866, -0.08802, 0.04047), (0.03854, -0.08803, 0.06149), (0.005974, -0.09266, 0.05702), (0.005973, -0.08804, 0.06918), (-0.0265, -0.08806, 0.06149), (-0.02651, -0.07036, 0.06149), (-0.05037, -0.07037, 0.04048), (-0.03257, -0.06417, 0.04397), (-0.05046, -0.06418, 0.01178), (-0.06295, -0.05795, 0.01579), (-0.0481, -0.05701, -0.02843), (-0.05733, -0.03964, -0.04008), (-0.04504, -0.03181, -0.05219), (-0.05181, -0.007918, -0.06771), (-0.07033, -0.01956, 0.02967), (-0.07608, -0.002328, 0.008233), (-0.07268, 0.01827, 0.02877), (-0.06177, -0.004967, 0.0633), (-0.04907, -0.05402, 0.04737), (-0.03308, 0.009866, 0.0735), (-0.03174, -0.04935, 0.06242), (0.004568, 0.01175, 0.0796), (0.004833, -0.049, 0.06479), (0.04137, 0.01107, 0.07447), (0.03814, -0.05085, 0.06046), (0.07301, -0.001447, 0.05294), (0.06083, -0.05443, 0.04736), (0.07774, 0.03959, -3.496e-05), (0.06477, 0.06255, -0.006374), (0.07205, 0.03199, -0.01937), (0.06385, 0.03129, -0.03306), (0.04512, 0.03468, -0.03702), (0.04337, 0.0008546, -0.0167), (0.03815, 0.009613, -0.003567), (0.04529, -0.002496, 0.001093), (0.0532, 0.008645, 0.01101), (0.05889, -0.0037, -0.0002125), (0.06853, 0.007439, -0.00534), (0.06103, -0.0006734, -0.01829), (0.04588, 0.03758, 0.04698), (0.03807, 0.07838, -0.005954), (0.04605, 0.04246, -0.007673), (0.03664, 0.05144, -0.034), (0.01343, 0.05343, -0.03842), (0.0128, 0.01765, -0.03431), (0.003717, 0.01886, -0.01577), (0.01514, 9.415e-05, -0.0146), (0.02297, 0.001732, 0.001095), (0.03112, 0.0001961, -0.01465), (0.0422, 0.01902, -0.01275), (0.0347, 0.01776, -0.03422), (-0.04431, 0.0006657, -0.02392), (-0.06954, 0.04943, -0.004681), (-0.06744, 0.04426, -0.01022), (-0.06579, 0.01747, -0.016), (-0.04394, 0.007332, -0.002953), (0.07693, -0.02102, 0.01055), (0.07187, 0.03862, 0.0514), (0.04652, 0.05286, 0.05853), (0.06641, 0.06046, 0.01776), (0.04525, 0.06921, 0.01725), (0.04487, 0.06962, -0.009075), (0.03749, 0.03207, -0.01559), (0.06187, 0.01406, 0.01786), (0.04108, 0.02122, 0.01483), (0.03907, 0.04274, 0.002997), (0.05757, 0.02001, 0.003651), (0.05808, 0.02738, 0.004441), (0.05646, 0.01782, 0.01031), (-0.0324, 0.0565, 0.07088), (-0.03512, 0.06576, 0.004863), (-0.02497, 0.08357, 0.0316), (-0.02241, 0.08985, -0.007674), (0.004246, 0.08116, 0.03188), (0.00205, 0.08577, -0.007117), (0.009517, 0.06564, 0.00607), (6.47e-05, 0.04676, -0.04447), (0.01032, 0.04165, -0.01997), (0.008008, 0.01174, -0.005009), (-0.06603, 0.03668, 0.05631), (-0.06372, 0.06747, 0.02686), (-0.06121, 0.07571, -0.007295), (-0.03475, 0.0803, 0.03389), (-0.03601, 0.08686, -0.003619), (-0.0339, 0.05751, -0.03734), (-0.004435, 0.01233, -0.03515), (-0.006544, 0.03423, -0.04191), (0.001478, 0.01732, -0.05211), (-0.006592, 0.03278, -0.06301), (-0.02658, 0.03869, -0.04032), (-0.03403, 0.03146, -0.06567), (-0.0754, 0.02608, -0.03212), (-0.0739, 0.008331, -0.05774), (-0.01894, -0.04754, -0.0459), (-0.03258, -0.06418, -0.02218), (0.00595, -0.06416, -0.03798), (-0.02652, -0.07037, -0.03788), (0.005952, -0.07036, -0.04557), (-0.02651, -0.08808, -0.03788), (0.005962, -0.08806, -0.04557), (-0.01976, 0.008599, -0.02793), (-0.07956, -0.02008, -0.01566), (-0.03506, 0.04162, -0.0202), (-0.02276, 0.0468, -0.04457), (-0.03276, 0.01158, -0.00561), (-0.02367, 0.005847, -0.03012), (-0.0218, -0.005982, -0.0125), (-0.002606, -0.005692, -0.01195), (-0.01249, 0.002459, 0.007434), (-0.05547, 0.05694, -0.03473), (-0.05251, 0.01095, -0.03859), (-0.05167, -0.001528, -0.02238), (-0.03373, -0.001704, -0.01963), (-0.01134, 0.04304, 0.003654), (-0.01222, 0.03614, 0.006217), (-0.01147, 0.01802, 0.01428), (-0.05036, -0.08808, 0.04048), (-0.05907, -0.08809, 0.01179), (-0.05908, -0.07038, 0.01178), (-0.05037, -0.07038, -0.01687), (0.0105, 0.05927, 0.06962), (0.003011, 0.04273, 0.04777), (0.003051, 0.04505, -0.007203), (0.01337, 0.08442, -0.004229), (0.01272, 0.08349, 0.02661), (0.04026, 0.07647, 0.02461), (-0.0003774, 0.00586, -0.02998), (0.005959, -0.06414, 0.06158), (0.004886, 0.01747, 0.02378), (-0.02936, 0.01041, -0.03585), (0.06737, -0.08802, 0.01177), (0.02342, 0.02708, 0.03058), (0.02496, 0.0295, -0.001426), (0.0244, 0.02596, -0.008414), (-0.02791, -0.004592, -0.03463), (0.07966, 0.01575, 0.03896), (-0.03261, -0.004597, -0.05159), (-0.0083, 0.005525, -0.05658), (-0.02456, 0.002675, -0.05513), (-0.03486, 0.01757, -0.07209), (0.005963, -0.07034, 0.06917), (-0.006352, 0.01889, -0.07354), (0.003582, 0.02186, 0.05099), (-0.05036, -0.08809, -0.01687)], [], [(127, 78, 163, 165), (3, 4, 1), (5, 4, 3), (5, 6, 4), (5, 7, 6), (7, 8, 6), (9, 8, 7), (8, 9, 10), (68, 66, 158, 160), (10, 9, 11, 12), (142, 105, 104, 141), (15, 16, 14), (17, 16, 15), (170, 146, 123, 125), (20, 22, 170, 125), (21, 22, 20), (23, 17, 15), (97, 7, 96, 98), (25, 24, 26), (167, 32, 31, 30), (27, 28, 29), (28, 30, 29), (29, 30, 31), (28, 26, 167, 30), (132, 130, 103, 153), (32, 34, 33), (119, 40, 39, 38), (96, 147, 100, 98), (37, 35, 36), (116, 127, 112, 113), (39, 37, 38), (51, 49, 154, 24), (41, 43, 42), (129, 97, 99, 130), (52, 53, 13, 83), (33, 34, 35, 145), (108, 107, 109, 110), (150, 151, 152, 67), (107, 106, 96, 109), (80, 79, 108, 136), (150, 149, 148, 151), (54, 56, 55), (55, 56, 57), (130, 99, 101, 103), (46, 48, 147, 96), (118, 116, 117, 119), (61, 60, 59), (60, 61, 62), (62, 61, 63), (62, 63, 64), (63, 65, 64), (111, 136, 108, 110), (58, 59, 60, 89), (67, 68, 69), (115, 168, 166, 117), (84, 162, 54, 86), (64, 65, 57, 56), (73, 72, 71), (74, 72, 73), (75, 74, 73), (74, 75, 76), (76, 75, 77), (85, 147, 48, 50), (42, 8, 78), (16, 124, 122, 14), (6, 43, 79), (4, 6, 79), (4, 79, 80), (1, 4, 80), (80, 81, 1), (1, 81, 0), (0, 81, 82), (0, 82, 2), (52, 83, 84), (111, 3, 2, 156), (116, 113, 115, 117), (67, 69, 70, 150), (88, 58, 89), (92, 90, 91), (90, 92, 93), (93, 92, 89), (89, 94, 93), (160, 158, 148, 149), (95, 60, 62), (62, 64, 95), (26, 24, 154, 167), (98, 99, 97), (65, 63, 61, 59), (100, 102, 101), (131, 129, 130, 132), (103, 101, 102, 104), (15, 13, 53, 24), (107, 108, 79), (99, 98, 100, 101), (109, 5, 110), (110, 5, 111), (5, 3, 111), (147, 169, 102, 100), (138, 139, 82, 81), (78, 127, 116, 118), (81, 80, 136, 137), (118, 119, 38), (83, 13, 12, 11), (122, 121, 120), (122, 123, 121), (124, 123, 122), (126, 124, 16, 18), (20, 125, 126), (18, 20, 126), (41, 44, 106, 43), (38, 37, 36, 128), (78, 118, 42), (42, 118, 128), (44, 46, 96, 106), (52, 84, 85, 50), (131, 132, 133), (77, 75, 73, 71), (134, 135, 133), (135, 134, 105), (23, 15, 24, 25), (5, 109, 96, 7), (81, 137, 138), (71, 70, 69, 77), (2, 82, 139), (97, 140, 7), (140, 97, 129), (141, 140, 129), (15, 14, 12, 13), (142, 131, 135), (142, 135, 105), (21, 29, 22), (29, 143, 22), (22, 143, 144), (25, 27, 157, 23), (157, 19, 17, 23), (121, 146, 145), (79, 43, 106, 107), (85, 87, 92, 91), (66, 68, 67, 152), (121, 35, 37), (121, 145, 35), (29, 31, 143), (149, 70, 71, 72), (48, 46, 47, 49), (156, 139, 138, 137), (137, 136, 111, 156), (85, 66, 152), (150, 70, 149), (85, 152, 151, 147), (50, 48, 49, 51), (105, 134, 153), (49, 47, 34), (49, 34, 154), (113, 112, 114, 115), (51, 24, 53), (155, 9, 7), (140, 155, 7), (102, 155, 140), (102, 140, 141), (141, 104, 102), (95, 94, 89, 60), (85, 84, 86, 87), (36, 35, 34, 45), (2, 139, 156), (145, 144, 143, 33), (157, 21, 19), (157, 27, 21), (27, 29, 21), (165, 164, 112, 127), (91, 155, 158), (148, 158, 155), (39, 120, 121, 37), (159, 74, 76), (76, 160, 159), (159, 160, 72), (149, 72, 160), (161, 120, 39), (161, 10, 120), (8, 10, 161), (162, 83, 90), (162, 90, 54), (161, 39, 40), (161, 40, 163), (161, 163, 78), (20, 18, 19, 21), (84, 83, 162), (87, 86, 55, 88), (86, 54, 55), (112, 164, 114), (168, 164, 165, 166), (142, 141, 129, 131), (122, 10, 12, 14), (46, 44, 45, 47), (144, 145, 146, 170), (91, 11, 9, 155), (6, 8, 42, 43), (166, 40, 119), (117, 166, 119), (68, 76, 77, 69), (103, 104, 105, 153), (85, 91, 66), (147, 151, 148), (147, 148, 169), (44, 41, 36, 45), (10, 122, 120), (11, 91, 90, 83), (22, 144, 170), (31, 32, 33, 143), (123, 146, 121), (125, 123, 124, 126), (40, 166, 165, 163), (52, 50, 51, 53), (94, 56, 93), (94, 64, 56), (47, 45, 34), (167, 34, 32), (54, 90, 93), (54, 93, 56), (114, 168, 115), (114, 164, 168), (66, 91, 158), (3, 1, 0, 2), (153, 134, 133, 132), (92, 88, 89), (87, 88, 92), (88, 55, 57, 58), (169, 148, 155), (169, 155, 102), (59, 58, 57, 65), (36, 41, 42, 128), (8, 161, 78), (167, 154, 34), (95, 64, 94), (128, 118, 38), (68, 160, 76), (159, 72, 74), (135, 131, 133), (28, 27, 25, 26), (19, 18, 16, 17)])
me_sketchup_002.polygons.foreach_set('use_smooth', [True] * 239)
_uv = me_sketchup_002.uv_layers.new(name='UVMap')
_uv.uv.foreach_set('vector', [0.3778, 0.3476, 0.3874, 0.3184, 0.3335, 0.3191, 0.3333, 0.3416, 0.523, 0.2588, 0.4902, 0.316, 0.5029, 0.3167, 0.518, 0.2509, 0.4902, 0.316, 0.523, 0.2588, 0.518, 0.2509, 0.4717, 0.3217, 0.4902, 0.316, 0.518, 0.2509, 0.4528, 0.2661, 0.4717, 0.3217, 0.4528, 0.2661, 0.412, 0.3233, 0.4717, 0.3217, 0.3766, 0.2094, 0.412, 0.3233, 0.4528, 0.2661, 0.412, 0.3233, 0.3766, 0.2094, 0.3232, 0.2009, 0.5196, 0.07754, 0.4674, 0.1119, 0.4975, 0.156, 0.5477, 0.08956, 0.3232, 0.2009, 0.3766, 0.2094, 0.379, 0.1316, 0.3381, 0.1353, 0.4932, 0.402, 0.5362, 0.4214, 0.5755, 0.3762, 0.4973, 0.3567, 0.335, 0.08722, 0.2949, 0.1342, 0.3099, 0.1398, 0.3082, 0.09333, 0.2949, 0.1342, 0.335, 0.08722, 0.2157, 0.2505, 0.2374, 0.2589, 0.2518, 0.2211, 0.2307, 0.2116, 0.7139, 0.2145, 0.7099, 0.2905, 0.7449, 0.271, 0.7449, 0.236, 0.6419, 0.2127, 0.7099, 0.2905, 0.7139, 0.2145, 0.2275, 0.8336, 0.2151, 0.8623, 0.233, 0.8508, 0.5579, 0.691, 0.5328, 0.6452, 0.4639, 0.7084, 0.5333, 0.7217, 0.2409, 0.8094, 0.2606, 0.8028, 0.2551, 0.7809, 0.2637, 0.7465, 0.2635, 0.7089, 0.246, 0.7091, 0.2422, 0.7433, 0.2255, 0.8008, 0.238, 0.7758, 0.2245, 0.7411, 0.238, 0.7758, 0.2422, 0.7433, 0.2245, 0.7411, 0.2245, 0.7411, 0.2422, 0.7433, 0.246, 0.7091, 0.238, 0.7758, 0.2551, 0.7809, 0.2637, 0.7465, 0.2422, 0.7433, 0.6319, 0.6957, 0.6048, 0.7057, 0.6097, 0.7208, 0.6369, 0.7118, 0.2635, 0.7089, 0.2813, 0.6895, 0.2618, 0.6724, 0.3537, 0.5348, 0.3355, 0.5113, 0.3017, 0.5301, 0.3016, 0.5543, 0.4639, 0.7084, 0.4749, 0.8026, 0.5419, 0.7534, 0.5333, 0.7217, 0.2743, 0.5675, 0.2689, 0.6315, 0.2916, 0.6321, 0.4054, 0.5255, 0.437, 0.5469, 0.4432, 0.5231, 0.4195, 0.5151, 0.3017, 0.5301, 0.2743, 0.5675, 0.3016, 0.5543, 0.2854, 0.792, 0.2958, 0.7501, 0.2756, 0.7477, 0.2606, 0.8028, 0.3438, 0.6396, 0.3897, 0.6329, 0.3616, 0.6092, 0.5973, 0.6767, 0.5579, 0.691, 0.5679, 0.7161, 0.6048, 0.7057, 0.3261, 0.8485, 0.2747, 0.8202, 0.2427, 0.86, 0.2818, 0.8744, 0.2618, 0.6724, 0.2813, 0.6895, 0.2689, 0.6315, 0.2534, 0.6368, 0.4525, 0.6096, 0.4415, 0.6342, 0.4696, 0.6429, 0.4683, 0.6161, 0.5077, 0.9008, 0.498, 0.8803, 0.4788, 0.8969, 0.4973, 0.9122, 0.4415, 0.6342, 0.4125, 0.6654, 0.4639, 0.7084, 0.4696, 0.6429, 0.4301, 0.5895, 0.4299, 0.5981, 0.4525, 0.6096, 0.4571, 0.5903, 0.5077, 0.9008, 0.5469, 0.8991, 0.5212, 0.8408, 0.498, 0.8803, 0.3461, 0.9281, 0.3467, 0.9478, 0.3653, 0.9324, 0.3653, 0.9324, 0.3467, 0.9478, 0.3565, 0.9538, 0.6048, 0.7057, 0.5679, 0.7161, 0.574, 0.7346, 0.6097, 0.7208, 0.3838, 0.7163, 0.3804, 0.7688, 0.4749, 0.8026, 0.4639, 0.7084, 0.372, 0.5562, 0.4054, 0.5255, 0.3864, 0.5084, 0.3537, 0.5348, 0.3543, 0.9795, 0.3648, 0.9828, 0.3584, 0.9724, 0.3648, 0.9828, 0.3543, 0.9795, 0.3464, 0.989, 0.3464, 0.989, 0.3543, 0.9795, 0.3488, 0.9764, 0.3464, 0.989, 0.3488, 0.9764, 0.3395, 0.9702, 0.3488, 0.9764, 0.3509, 0.9688, 0.3395, 0.9702, 0.4701, 0.5903, 0.4571, 0.5903, 0.4525, 0.6096, 0.4683, 0.6161, 0.3657, 0.956, 0.3584, 0.9724, 0.3648, 0.9828, 0.3807, 0.9648, 0.4973, 0.9122, 0.4854, 0.9486, 0.5115, 0.9292, 0.4105, 0.4998, 0.4068, 0.4785, 0.3734, 0.4965, 0.3864, 0.5084, 0.3638, 0.8767, 0.3346, 0.8832, 0.3461, 0.9281, 0.3689, 0.9166, 0.3395, 0.9702, 0.3509, 0.9688, 0.3565, 0.9538, 0.3467, 0.9478, 0.5407, 0.9486, 0.5515, 0.9321, 0.5329, 0.9359, 0.5469, 0.965, 0.5515, 0.9321, 0.5407, 0.9486, 0.5328, 0.9539, 0.5469, 0.965, 0.5407, 0.9486, 0.5469, 0.965, 0.5328, 0.9539, 0.5135, 0.9618, 0.5135, 0.9618, 0.5328, 0.9539, 0.5229, 0.9433, 0.415, 0.8693, 0.4749, 0.8026, 0.3804, 0.7688, 0.363, 0.8151, 0.4089, 0.367, 0.412, 0.3233, 0.3874, 0.3184, 0.2949, 0.1342, 0.2763, 0.182, 0.2905, 0.189, 0.3099, 0.1398, 0.4717, 0.3217, 0.4317, 0.3763, 0.491, 0.3792, 0.4902, 0.316, 0.4717, 0.3217, 0.491, 0.3792, 0.4902, 0.316, 0.491, 0.3792, 0.4977, 0.3763, 0.5029, 0.3167, 0.4902, 0.316, 0.4977, 0.3763, 0.4977, 0.3763, 0.5421, 0.3743, 0.5029, 0.3167, 0.5029, 0.3167, 0.5421, 0.3743, 0.5277, 0.3175, 0.5277, 0.3175, 0.5421, 0.3743, 0.5593, 0.3269, 0.5277, 0.3175, 0.5593, 0.3269, 0.5556, 0.2842, 0.3261, 0.8485, 0.2818, 0.8744, 0.3638, 0.8767, 0.4701, 0.5903, 0.4981, 0.5868, 0.4916, 0.5548, 0.4706, 0.5656, 0.4054, 0.5255, 0.4195, 0.5151, 0.4105, 0.4998, 0.3864, 0.5084, 0.4973, 0.9122, 0.5115, 0.9292, 0.5211, 0.9208, 0.5077, 0.9008, 0.3762, 0.9382, 0.3657, 0.956, 0.3807, 0.9648, 0.4748, 0.1726, 0.4629, 0.109, 0.4537, 0.1483, 0.4629, 0.109, 0.4748, 0.1726, 0.4873, 0.1274, 0.4873, 0.1274, 0.4748, 0.1726, 0.4917, 0.1752, 0.4917, 0.1752, 0.5, 0.1331, 0.4873, 0.1274, 0.5477, 0.08956, 0.4975, 0.156, 0.5516, 0.1758, 0.5684, 0.117, 0.5172, 0.1438, 0.5147, 0.172, 0.5262, 0.1507, 0.5262, 0.1507, 0.5374, 0.1276, 0.5172, 0.1438, 0.2551, 0.7809, 0.2606, 0.8028, 0.2756, 0.7477, 0.2637, 0.7465, 0.5333, 0.7217, 0.5679, 0.7161, 0.5579, 0.691, 0.3509, 0.9688, 0.3488, 0.9764, 0.3543, 0.9795, 0.3584, 0.9724, 0.5419, 0.7534, 0.5782, 0.7585, 0.574, 0.7346, 0.6423, 0.6696, 0.5973, 0.6767, 0.6048, 0.7057, 0.6319, 0.6957, 0.6097, 0.7208, 0.574, 0.7346, 0.5782, 0.7585, 0.6196, 0.7469, 0.233, 0.8508, 0.2427, 0.86, 0.2747, 0.8202, 0.2606, 0.8028, 0.4415, 0.6342, 0.4525, 0.6096, 0.4299, 0.5981, 0.5679, 0.7161, 0.5333, 0.7217, 0.5419, 0.7534, 0.574, 0.7346, 0.4696, 0.6429, 0.4963, 0.6034, 0.4683, 0.6161, 0.4683, 0.6161, 0.4963, 0.6034, 0.4701, 0.5903, 0.4963, 0.6034, 0.4981, 0.5868, 0.4701, 0.5903, 0.4749, 0.8026, 0.546, 0.8354, 0.5782, 0.7585, 0.5419, 0.7534, 0.4601, 0.5563, 0.4698, 0.5556, 0.466, 0.5335, 0.4328, 0.5569, 0.4158, 0.577, 0.437, 0.5469, 0.4054, 0.5255, 0.372, 0.5562, 0.4328, 0.5569, 0.4301, 0.5895, 0.4571, 0.5903, 0.4592, 0.567, 0.372, 0.5562, 0.3537, 0.5348, 0.3016, 0.5543, 0.4, 0.08758, 0.3513, 0.08864, 0.3381, 0.1353, 0.379, 0.1316, 0.2905, 0.189, 0.2577, 0.2423, 0.2991, 0.2405, 0.2905, 0.189, 0.2518, 0.2211, 0.2577, 0.2423, 0.2763, 0.182, 0.2518, 0.2211, 0.2905, 0.189, 0.2523, 0.1707, 0.2763, 0.182, 0.2949, 0.1342, 0.27, 0.1254, 0.7139, 0.2145, 0.7449, 0.236, 0.7277, 0.2037, 0.6979, 0.1823, 0.7139, 0.2145, 0.7277, 0.2037, 0.3438, 0.6396, 0.3654, 0.6771, 0.4125, 0.6654, 0.3897, 0.6329, 0.3016, 0.5543, 0.2743, 0.5675, 0.2916, 0.6321, 0.334, 0.5854, 0.4158, 0.577, 0.372, 0.5562, 0.3616, 0.6092, 0.3616, 0.6092, 0.372, 0.5562, 0.334, 0.5854, 0.3654, 0.6771, 0.3838, 0.7163, 0.4639, 0.7084, 0.4125, 0.6654, 0.3261, 0.8485, 0.3638, 0.8767, 0.415, 0.8693, 0.363, 0.8151, 0.6423, 0.6696, 0.6319, 0.6957, 0.6464, 0.6936, 0.5229, 0.9433, 0.5328, 0.9539, 0.5407, 0.9486, 0.5329, 0.9359, 0.6508, 0.706, 0.6725, 0.6922, 0.6464, 0.6936, 0.6725, 0.6922, 0.6508, 0.706, 0.6605, 0.728, 0.2275, 0.8336, 0.233, 0.8508, 0.2606, 0.8028, 0.2409, 0.8094, 0.4963, 0.6034, 0.4696, 0.6429, 0.4639, 0.7084, 0.5328, 0.6452, 0.4328, 0.5569, 0.4592, 0.567, 0.4601, 0.5563, 0.5329, 0.9359, 0.5211, 0.9208, 0.5115, 0.9292, 0.5229, 0.9433, 0.4916, 0.5548, 0.466, 0.5335, 0.4698, 0.5556, 0.421, 0.3398, 0.5019, 0.3391, 0.4528, 0.2661, 0.5019, 0.3391, 0.421, 0.3398, 0.423, 0.3594, 0.4973, 0.3567, 0.5019, 0.3391, 0.423, 0.3594, 0.335, 0.08722, 0.3099, 0.1398, 0.3381, 0.1353, 0.3513, 0.08864, 0.4932, 0.402, 0.446, 0.4103, 0.4887, 0.4293, 0.4932, 0.402, 0.4887, 0.4293, 0.5362, 0.4214, 0.6419, 0.2127, 0.6427, 0.278, 0.7099, 0.2905, 0.2245, 0.7411, 0.2411, 0.6765, 0.2149, 0.6623, 0.2149, 0.6623, 0.2411, 0.6765, 0.2316, 0.6449, 0.2409, 0.8094, 0.2255, 0.8008, 0.2124, 0.8255, 0.2275, 0.8336, 0.2124, 0.8255, 0.1951, 0.8525, 0.2151, 0.8623, 0.2275, 0.8336, 0.254, 0.572, 0.2358, 0.5975, 0.2534, 0.6368, 0.4299, 0.5981, 0.3897, 0.6329, 0.4125, 0.6654, 0.4415, 0.6342, 0.415, 0.8693, 0.384, 0.9251, 0.3935, 0.9484, 0.4162, 0.9501, 0.4226, 0.9061, 0.4854, 0.9486, 0.4973, 0.9122, 0.4788, 0.8969, 0.254, 0.572, 0.2689, 0.6315, 0.2743, 0.5675, 0.254, 0.572, 0.2534, 0.6368, 0.2689, 0.6315, 0.2245, 0.7411, 0.246, 0.7091, 0.2411, 0.6765, 0.5469, 0.8991, 0.5211, 0.9208, 0.5329, 0.9359, 0.5515, 0.9321, 0.3804, 0.7688, 0.3838, 0.7163, 0.3085, 0.7039, 0.2958, 0.7501, 0.4706, 0.5656, 0.4698, 0.5556, 0.4601, 0.5563, 0.4592, 0.567, 0.4592, 0.567, 0.4571, 0.5903, 0.4701, 0.5903, 0.4706, 0.5656, 0.415, 0.8693, 0.4226, 0.9061, 0.4788, 0.8969, 0.5077, 0.9008, 0.5211, 0.9208, 0.5469, 0.8991, 0.415, 0.8693, 0.4788, 0.8969, 0.498, 0.8803, 0.4749, 0.8026, 0.363, 0.8151, 0.3804, 0.7688, 0.2958, 0.7501, 0.2854, 0.792, 0.6605, 0.728, 0.6508, 0.706, 0.6369, 0.7118, 0.2958, 0.7501, 0.3085, 0.7039, 0.2813, 0.6895, 0.2958, 0.7501, 0.2813, 0.6895, 0.2756, 0.7477, 0.4195, 0.5151, 0.4432, 0.5231, 0.4351, 0.4966, 0.4105, 0.4998, 0.2854, 0.792, 0.2606, 0.8028, 0.2747, 0.8202, 0.4955, 0.2161, 0.3766, 0.2094, 0.4528, 0.2661, 0.5019, 0.3391, 0.4955, 0.2161, 0.4528, 0.2661, 0.571, 0.3113, 0.4955, 0.2161, 0.5019, 0.3391, 0.571, 0.3113, 0.5019, 0.3391, 0.4973, 0.3567, 0.4973, 0.3567, 0.5755, 0.3762, 0.571, 0.3113, 0.5172, 0.1438, 0.5, 0.1331, 0.4917, 0.1752, 0.5147, 0.172, 0.415, 0.8693, 0.3638, 0.8767, 0.3689, 0.9166, 0.384, 0.9251, 0.2916, 0.6321, 0.2689, 0.6315, 0.2813, 0.6895, 0.3026, 0.6761, 0.4916, 0.5548, 0.4698, 0.5556, 0.4706, 0.5656, 0.2534, 0.6368, 0.2316, 0.6449, 0.2411, 0.6765, 0.2618, 0.6724, 0.2124, 0.8255, 0.2, 0.8088, 0.1951, 0.8525, 0.2124, 0.8255, 0.2255, 0.8008, 0.2, 0.8088, 0.2255, 0.8008, 0.2245, 0.7411, 0.2, 0.8088, 0.3333, 0.3416, 0.341, 0.3676, 0.3712, 0.3693, 0.3778, 0.3476, 0.4537, 0.1483, 0.4955, 0.2161, 0.4975, 0.156, 0.5516, 0.1758, 0.4975, 0.156, 0.4955, 0.2161, 0.2956, 0.282, 0.2991, 0.2405, 0.2577, 0.2423, 0.2597, 0.2639, 0.5516, 0.08237, 0.5676, 0.06029, 0.5342, 0.06986, 0.5342, 0.06986, 0.5477, 0.08956, 0.5516, 0.08237, 0.5516, 0.08237, 0.5477, 0.08956, 0.5755, 0.09856, 0.5684, 0.117, 0.5755, 0.09856, 0.5477, 0.08956, 0.3619, 0.2975, 0.2991, 0.2405, 0.2956, 0.282, 0.3619, 0.2975, 0.3232, 0.2009, 0.2991, 0.2405, 0.412, 0.3233, 0.3232, 0.2009, 0.3619, 0.2975, 0.4594, 0.06359, 0.4, 0.08758, 0.4629, 0.109, 0.4594, 0.06359, 0.4629, 0.109, 0.5149, 0.08968, 0.3619, 0.2975, 0.2956, 0.282, 0.2901, 0.3206, 0.3619, 0.2975, 0.2901, 0.3206, 0.3335, 0.3191, 0.3619, 0.2975, 0.3335, 0.3191, 0.3874, 0.3184, 0.7139, 0.2145, 0.6979, 0.1823, 0.666, 0.1806, 0.6419, 0.2127, 0.3638, 0.8767, 0.2818, 0.8744, 0.3346, 0.8832, 0.384, 0.9251, 0.3689, 0.9166, 0.3653, 0.9324, 0.3762, 0.9382, 0.3689, 0.9166, 0.3461, 0.9281, 0.3653, 0.9324, 0.3712, 0.3693, 0.341, 0.3676, 0.351, 0.386, 0.32, 0.3863, 0.341, 0.3676, 0.3333, 0.3416, 0.2986, 0.3571, 0.4932, 0.402, 0.4973, 0.3567, 0.423, 0.3594, 0.446, 0.4103, 0.2905, 0.189, 0.3232, 0.2009, 0.3381, 0.1353, 0.3099, 0.1398, 0.3838, 0.7163, 0.3654, 0.6771, 0.3026, 0.6761, 0.3085, 0.7039, 0.2316, 0.6449, 0.2534, 0.6368, 0.2358, 0.5975, 0.2116, 0.6098, 0.4537, 0.1483, 0.379, 0.1316, 0.3766, 0.2094, 0.4955, 0.2161, 0.4717, 0.3217, 0.412, 0.3233, 0.4089, 0.367, 0.4317, 0.3763, 0.3734, 0.4965, 0.3355, 0.5113, 0.3537, 0.5348, 0.3864, 0.5084, 0.3734, 0.4965, 0.3537, 0.5348, 0.4854, 0.9486, 0.5135, 0.9618, 0.5229, 0.9433, 0.5115, 0.9292, 0.6097, 0.7208, 0.6196, 0.7469, 0.6605, 0.728, 0.6369, 0.7118, 0.415, 0.8693, 0.4162, 0.9501, 0.4226, 0.9061, 0.4749, 0.8026, 0.498, 0.8803, 0.5212, 0.8408, 0.4749, 0.8026, 0.5212, 0.8408, 0.546, 0.8354, 0.3654, 0.6771, 0.3438, 0.6396, 0.2916, 0.6321, 0.3026, 0.6761, 0.3232, 0.2009, 0.2905, 0.189, 0.2991, 0.2405, 0.379, 0.1316, 0.4537, 0.1483, 0.4629, 0.109, 0.4, 0.08758, 0.2149, 0.6623, 0.2316, 0.6449, 0.2116, 0.6098, 0.246, 0.7091, 0.2635, 0.7089, 0.2618, 0.6724, 0.2411, 0.6765, 0.2518, 0.2211, 0.2374, 0.2589, 0.2577, 0.2423, 0.2307, 0.2116, 0.2518, 0.2211, 0.2763, 0.182, 0.2523, 0.1707, 0.2901, 0.3206, 0.2986, 0.3571, 0.3333, 0.3416, 0.3335, 0.3191, 0.3261, 0.8485, 0.363, 0.8151, 0.2854, 0.792, 0.2747, 0.8202, 0.5, 0.1331, 0.5277, 0.1014, 0.4873, 0.1274, 0.5, 0.1331, 0.5374, 0.1276, 0.5277, 0.1014, 0.3085, 0.7039, 0.3026, 0.6761, 0.2813, 0.6895, 0.2637, 0.7465, 0.2813, 0.6895, 0.2635, 0.7089, 0.5149, 0.08968, 0.4629, 0.109, 0.4873, 0.1274, 0.5149, 0.08968, 0.4873, 0.1274, 0.5277, 0.1014, 0.4351, 0.4966, 0.4068, 0.4785, 0.4105, 0.4998, 0.351, 0.386, 0.341, 0.3676, 0.32, 0.3863, 0.4674, 0.1119, 0.4537, 0.1483, 0.4975, 0.156, 0.523, 0.2588, 0.5029, 0.3167, 0.5277, 0.3175, 0.5556, 0.2842, 0.6369, 0.7118, 0.6508, 0.706, 0.6464, 0.6936, 0.6319, 0.6957, 0.3935, 0.9484, 0.3762, 0.9382, 0.3807, 0.9648, 0.384, 0.9251, 0.3762, 0.9382, 0.3935, 0.9484, 0.3762, 0.9382, 0.3653, 0.9324, 0.3565, 0.9538, 0.3657, 0.956, 0.5532, 0.1956, 0.5516, 0.1758, 0.4955, 0.2161, 0.5532, 0.1956, 0.4955, 0.2161, 0.571, 0.3113, 0.3584, 0.9724, 0.3657, 0.956, 0.3565, 0.9538, 0.3509, 0.9688, 0.2916, 0.6321, 0.3438, 0.6396, 0.3616, 0.6092, 0.334, 0.5854, 0.412, 0.3233, 0.3619, 0.2975, 0.3874, 0.3184, 0.2637, 0.7465, 0.2756, 0.7477, 0.2813, 0.6895, 0.5172, 0.1438, 0.5374, 0.1276, 0.5, 0.1331, 0.334, 0.5854, 0.372, 0.5562, 0.3016, 0.5543, 0.5196, 0.07754, 0.5477, 0.08956, 0.5342, 0.06986, 0.5516, 0.08237, 0.5755, 0.09856, 0.5676, 0.06029, 0.6725, 0.6922, 0.6423, 0.6696, 0.6464, 0.6936, 0.238, 0.7758, 0.2255, 0.8008, 0.2409, 0.8094, 0.2551, 0.7809, 0.2836, 0.08505, 0.27, 0.1254, 0.2949, 0.1342, 0.3082, 0.09333])
me_sketchup_002.materials.append(mat_m_guante_dch)
me_sketchup_002.update()

# ---- objects
ob_izq = bpy.data.objects.new('IZQ', me_sketchup)
ob_dch = bpy.data.objects.new('DCH', me_sketchup_002)

# ---- transforms, parenting, visibility, modifiers, constraints
ob_izq.location = (-0.1147, 0.02257, 1.986)
_m = ob_izq.modifiers.new('Subdivision', 'SUBSURF')
_m.levels = 2
ob_dch.location = (0.1067, 0.02257, 1.986)
_m = ob_dch.modifiers.new('Subdivision', 'SUBSURF')
_m.levels = 2

# ---- collection membership
col_collection.objects.link(ob_izq)
col_collection.objects.link(ob_dch)

# ---- scene / render settings (as saved in the file)
scene.frame_start = 1; scene.frame_end = 250; scene.frame_set(1)
scene.render.engine = 'CYCLES'
scene.render.image_settings.file_format = 'JPEG'
scene.render.image_settings.color_mode = 'RGB'
scene.render.image_settings.quality = 100
scene.render.resolution_x = 3840
scene.render.resolution_y = 2160
scene.render.film_transparent = True
scene.cycles.samples = 1024
scene.cycles.sampling_pattern = 'TABULATED_SOBOL'
scene.cycles.use_light_tree = False
scene.cycles.tile_size = 256
scene.view_settings.view_transform = 'Filmic'
bpy.context.view_layer.update()

# ---- added for rendering (the .blend has no active camera and no usable light): camera, sun
cam_auto = bpy.data.cameras.new('AutoCamera')
cam_auto.lens = 50.0
cam_auto.sensor_width = 36.0
cam_auto.clip_end = 1000.0
ob_auto_camera = bpy.data.objects.new('AutoCamera', cam_auto)
scene.collection.objects.link(ob_auto_camera)
ob_auto_camera.location = (0.4116, -0.477539, 2.32107)
ob_auto_camera.rotation_euler = (1.09748, -7.21219e-08, 0.694738)
scene.camera = ob_auto_camera
light_auto_sun = bpy.data.lights.new('AutoSun', 'SUN')
light_auto_sun.energy = 3.0
light_auto_sun.angle = 0.0523599
ob_auto_sun = bpy.data.objects.new('AutoSun', light_auto_sun)
scene.collection.objects.link(ob_auto_sun)
ob_auto_sun.rotation_euler = (0.872665, 0.174533, 0.523599)
bpy.context.view_layer.update()

